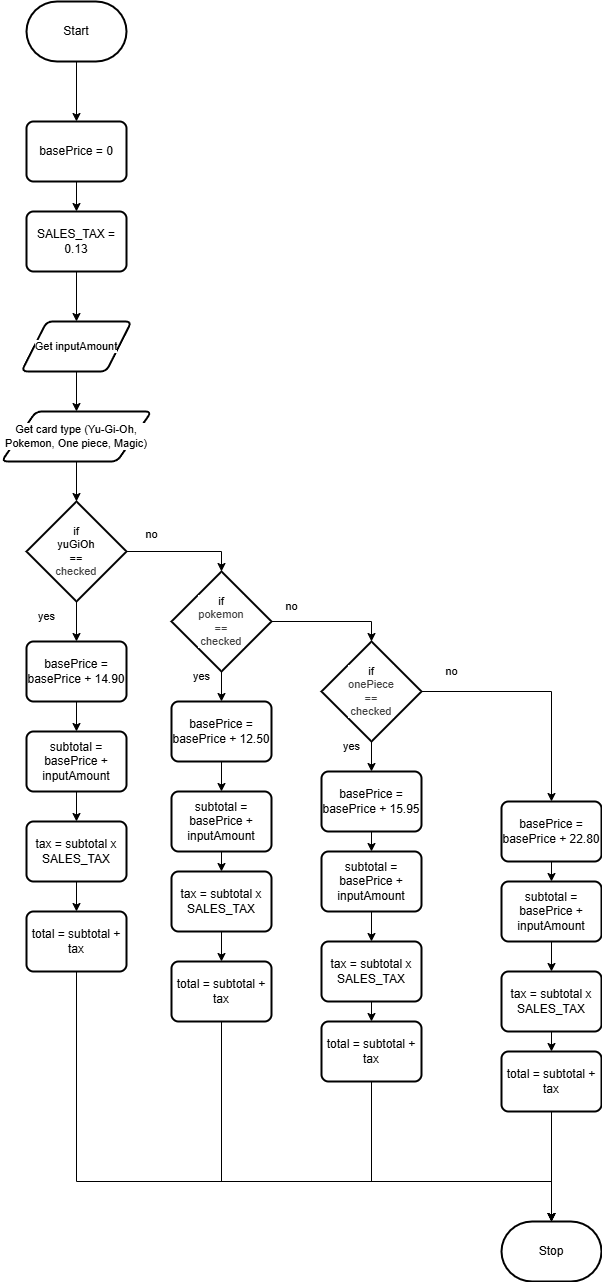

The diagram above was exported from draw.io. Its source (the exported page's mxGraphModel, read from the mxfile embedded in the PNG):
<mxGraphModel dx="1726" dy="1052" grid="1" gridSize="10" guides="1" tooltips="1" connect="1" arrows="1" fold="1" page="1" pageScale="1" pageWidth="850" pageHeight="1100" math="0" shadow="0">
  <root>
    <mxCell id="0" />
    <mxCell id="1" parent="0" />
    <mxCell id="5" style="edgeStyle=orthogonalEdgeStyle;html=1;exitX=0.5;exitY=1;exitDx=0;exitDy=0;exitPerimeter=0;entryX=0.5;entryY=0;entryDx=0;entryDy=0;rounded=0;curved=0;" edge="1" parent="1" source="2" target="4">
      <mxGeometry relative="1" as="geometry" />
    </mxCell>
    <mxCell id="2" value="Start" style="strokeWidth=2;html=1;shape=mxgraph.flowchart.terminator;whiteSpace=wrap;" parent="1" vertex="1">
      <mxGeometry x="95" y="60" width="100" height="60" as="geometry" />
    </mxCell>
    <mxCell id="3" value="Stop" style="strokeWidth=2;html=1;shape=mxgraph.flowchart.terminator;whiteSpace=wrap;" parent="1" vertex="1">
      <mxGeometry x="570" y="1280" width="100" height="60" as="geometry" />
    </mxCell>
    <mxCell id="21" style="edgeStyle=orthogonalEdgeStyle;shape=connector;curved=0;rounded=0;html=1;exitX=0.5;exitY=1;exitDx=0;exitDy=0;entryX=0.5;entryY=0;entryDx=0;entryDy=0;strokeColor=default;align=center;verticalAlign=middle;fontFamily=Helvetica;fontSize=11;fontColor=default;labelBackgroundColor=default;endArrow=classic;" edge="1" parent="1" source="4" target="20">
      <mxGeometry relative="1" as="geometry" />
    </mxCell>
    <mxCell id="4" value="basePrice = 0" style="rounded=1;whiteSpace=wrap;html=1;absoluteArcSize=1;arcSize=14;strokeWidth=2;" vertex="1" parent="1">
      <mxGeometry x="95" y="180" width="100" height="60" as="geometry" />
    </mxCell>
    <mxCell id="6" value="Get card type (Yu-Gi-Oh, Pokemon, One piece, Magic)" style="shape=parallelogram;html=1;strokeWidth=2;perimeter=parallelogramPerimeter;whiteSpace=wrap;rounded=1;arcSize=12;size=0.23;fontFamily=Helvetica;fontSize=11;fontColor=default;labelBackgroundColor=default;" vertex="1" parent="1">
      <mxGeometry x="70" y="470" width="150" height="50" as="geometry" />
    </mxCell>
    <mxCell id="31" style="edgeStyle=orthogonalEdgeStyle;shape=connector;curved=0;rounded=0;html=1;exitX=0.5;exitY=1;exitDx=0;exitDy=0;exitPerimeter=0;entryX=0.5;entryY=0;entryDx=0;entryDy=0;strokeColor=default;align=center;verticalAlign=middle;fontFamily=Helvetica;fontSize=11;fontColor=default;labelBackgroundColor=default;endArrow=classic;" edge="1" parent="1" source="8" target="33">
      <mxGeometry relative="1" as="geometry">
        <mxPoint x="145" y="700" as="targetPoint" />
      </mxGeometry>
    </mxCell>
    <mxCell id="8" value="if&lt;div&gt;&lt;span style=&quot;background-color: light-dark(#ffffff, var(--ge-dark-color, #121212));&quot;&gt;yuGiOh&lt;/span&gt;&lt;/div&gt;&lt;div&gt;&lt;span style=&quot;background-color: light-dark(#ffffff, var(--ge-dark-color, #121212));&quot;&gt;==&lt;/span&gt;&lt;/div&gt;&lt;div&gt;&lt;span style=&quot;color: rgb(63, 63, 63); background-color: light-dark(#ffffff, var(--ge-dark-color, #121212));&quot;&gt;checked&lt;/span&gt;&lt;/div&gt;" style="strokeWidth=2;html=1;shape=mxgraph.flowchart.decision;whiteSpace=wrap;fontFamily=Helvetica;fontSize=11;fontColor=default;labelBackgroundColor=default;" vertex="1" parent="1">
      <mxGeometry x="95" y="560" width="100" height="100" as="geometry" />
    </mxCell>
    <mxCell id="9" style="edgeStyle=orthogonalEdgeStyle;shape=connector;curved=0;rounded=0;html=1;exitX=0.5;exitY=1;exitDx=0;exitDy=0;entryX=0.5;entryY=0;entryDx=0;entryDy=0;entryPerimeter=0;strokeColor=default;align=center;verticalAlign=middle;fontFamily=Helvetica;fontSize=11;fontColor=default;labelBackgroundColor=default;endArrow=classic;" edge="1" parent="1" source="6" target="8">
      <mxGeometry relative="1" as="geometry" />
    </mxCell>
    <mxCell id="10" value="&lt;span style=&quot;color: rgb(0, 0, 0);&quot;&gt;if&lt;/span&gt;&lt;div style=&quot;color: rgb(63, 63, 63); scrollbar-color: rgb(226, 226, 226) rgb(251, 251, 251);&quot;&gt;&lt;span style=&quot;background-color: light-dark(#ffffff, var(--ge-dark-color, #121212));&quot;&gt;onePiece&lt;/span&gt;&lt;/div&gt;&lt;div style=&quot;color: rgb(63, 63, 63); scrollbar-color: rgb(226, 226, 226) rgb(251, 251, 251);&quot;&gt;&lt;span style=&quot;background-color: light-dark(#ffffff, var(--ge-dark-color, #121212));&quot;&gt;==&lt;/span&gt;&lt;/div&gt;&lt;div style=&quot;color: rgb(63, 63, 63); scrollbar-color: rgb(226, 226, 226) rgb(251, 251, 251);&quot;&gt;&lt;span style=&quot;scrollbar-color: rgb(226, 226, 226) rgb(251, 251, 251); color: rgb(63, 63, 63);&quot;&gt;checked&lt;/span&gt;&lt;/div&gt;" style="strokeWidth=2;html=1;shape=mxgraph.flowchart.decision;whiteSpace=wrap;fontFamily=Helvetica;fontSize=11;fontColor=default;labelBackgroundColor=default;" vertex="1" parent="1">
      <mxGeometry x="390" y="700" width="100" height="100" as="geometry" />
    </mxCell>
    <mxCell id="11" value="&lt;span style=&quot;color: rgb(0, 0, 0);&quot;&gt;if&lt;/span&gt;&lt;div style=&quot;color: rgb(63, 63, 63); scrollbar-color: rgb(226, 226, 226) rgb(251, 251, 251);&quot;&gt;&lt;span style=&quot;background-color: light-dark(#ffffff, var(--ge-dark-color, #121212));&quot;&gt;pokemon&lt;/span&gt;&lt;/div&gt;&lt;div style=&quot;color: rgb(63, 63, 63); scrollbar-color: rgb(226, 226, 226) rgb(251, 251, 251);&quot;&gt;&lt;span style=&quot;background-color: light-dark(#ffffff, var(--ge-dark-color, #121212));&quot;&gt;==&lt;/span&gt;&lt;/div&gt;&lt;div style=&quot;color: rgb(63, 63, 63); scrollbar-color: rgb(226, 226, 226) rgb(251, 251, 251);&quot;&gt;&lt;span style=&quot;scrollbar-color: rgb(226, 226, 226) rgb(251, 251, 251); color: rgb(63, 63, 63);&quot;&gt;checked&lt;/span&gt;&lt;/div&gt;" style="strokeWidth=2;html=1;shape=mxgraph.flowchart.decision;whiteSpace=wrap;fontFamily=Helvetica;fontSize=11;fontColor=default;labelBackgroundColor=default;" vertex="1" parent="1">
      <mxGeometry x="240" y="630" width="100" height="100" as="geometry" />
    </mxCell>
    <mxCell id="14" style="edgeStyle=orthogonalEdgeStyle;shape=connector;curved=0;rounded=0;html=1;exitX=1;exitY=0.5;exitDx=0;exitDy=0;exitPerimeter=0;entryX=0.5;entryY=0;entryDx=0;entryDy=0;entryPerimeter=0;strokeColor=default;align=center;verticalAlign=middle;fontFamily=Helvetica;fontSize=11;fontColor=default;labelBackgroundColor=default;endArrow=classic;" edge="1" parent="1" source="8" target="11">
      <mxGeometry relative="1" as="geometry" />
    </mxCell>
    <mxCell id="15" style="edgeStyle=orthogonalEdgeStyle;shape=connector;curved=0;rounded=0;html=1;exitX=1;exitY=0.5;exitDx=0;exitDy=0;exitPerimeter=0;entryX=0.5;entryY=0;entryDx=0;entryDy=0;entryPerimeter=0;strokeColor=default;align=center;verticalAlign=middle;fontFamily=Helvetica;fontSize=11;fontColor=default;labelBackgroundColor=default;endArrow=classic;" edge="1" parent="1" source="11" target="10">
      <mxGeometry relative="1" as="geometry" />
    </mxCell>
    <mxCell id="18" style="edgeStyle=orthogonalEdgeStyle;shape=connector;curved=0;rounded=0;html=1;exitX=0.5;exitY=1;exitDx=0;exitDy=0;entryX=0.5;entryY=0;entryDx=0;entryDy=0;strokeColor=default;align=center;verticalAlign=middle;fontFamily=Helvetica;fontSize=11;fontColor=default;labelBackgroundColor=default;endArrow=classic;" edge="1" parent="1" source="17" target="6">
      <mxGeometry relative="1" as="geometry" />
    </mxCell>
    <mxCell id="17" value="Get inputAmount" style="shape=parallelogram;html=1;strokeWidth=2;perimeter=parallelogramPerimeter;whiteSpace=wrap;rounded=1;arcSize=12;size=0.23;fontFamily=Helvetica;fontSize=11;fontColor=default;labelBackgroundColor=default;" vertex="1" parent="1">
      <mxGeometry x="90" y="380" width="110" height="50" as="geometry" />
    </mxCell>
    <mxCell id="23" style="edgeStyle=orthogonalEdgeStyle;shape=connector;curved=0;rounded=0;html=1;exitX=0.5;exitY=1;exitDx=0;exitDy=0;entryX=0.5;entryY=0;entryDx=0;entryDy=0;strokeColor=default;align=center;verticalAlign=middle;fontFamily=Helvetica;fontSize=11;fontColor=default;labelBackgroundColor=default;endArrow=classic;" edge="1" parent="1" source="20" target="17">
      <mxGeometry relative="1" as="geometry" />
    </mxCell>
    <mxCell id="20" value="SALES_TAX = 0.13" style="rounded=1;whiteSpace=wrap;html=1;absoluteArcSize=1;arcSize=14;strokeWidth=2;" vertex="1" parent="1">
      <mxGeometry x="95" y="270" width="100" height="60" as="geometry" />
    </mxCell>
    <mxCell id="24" value="no" style="text;html=1;align=center;verticalAlign=middle;resizable=0;points=[];autosize=1;strokeColor=none;fillColor=none;fontFamily=Helvetica;fontSize=11;fontColor=default;labelBackgroundColor=default;" vertex="1" parent="1">
      <mxGeometry x="200" y="578" width="40" height="30" as="geometry" />
    </mxCell>
    <mxCell id="25" value="no" style="text;html=1;align=center;verticalAlign=middle;resizable=0;points=[];autosize=1;strokeColor=none;fillColor=none;fontFamily=Helvetica;fontSize=11;fontColor=default;labelBackgroundColor=default;" vertex="1" parent="1">
      <mxGeometry x="340" y="650" width="40" height="30" as="geometry" />
    </mxCell>
    <mxCell id="26" value="no" style="text;html=1;align=center;verticalAlign=middle;resizable=0;points=[];autosize=1;strokeColor=none;fillColor=none;fontFamily=Helvetica;fontSize=11;fontColor=default;labelBackgroundColor=default;" vertex="1" parent="1">
      <mxGeometry x="500" y="715" width="40" height="30" as="geometry" />
    </mxCell>
    <mxCell id="28" value="yes" style="text;html=1;align=center;verticalAlign=middle;resizable=0;points=[];autosize=1;strokeColor=none;fillColor=none;fontFamily=Helvetica;fontSize=11;fontColor=default;labelBackgroundColor=default;" vertex="1" parent="1">
      <mxGeometry x="95" y="660" width="40" height="30" as="geometry" />
    </mxCell>
    <mxCell id="35" style="edgeStyle=orthogonalEdgeStyle;shape=connector;curved=0;rounded=0;html=1;exitX=0.5;exitY=1;exitDx=0;exitDy=0;entryX=0.5;entryY=0;entryDx=0;entryDy=0;strokeColor=default;align=center;verticalAlign=middle;fontFamily=Helvetica;fontSize=11;fontColor=default;labelBackgroundColor=default;endArrow=classic;" edge="1" parent="1" source="29" target="34">
      <mxGeometry relative="1" as="geometry" />
    </mxCell>
    <mxCell id="29" value="subtotal = basePrice + inputAmount" style="rounded=1;whiteSpace=wrap;html=1;absoluteArcSize=1;arcSize=14;strokeWidth=2;" vertex="1" parent="1">
      <mxGeometry x="95" y="790" width="100" height="60" as="geometry" />
    </mxCell>
    <mxCell id="32" style="edgeStyle=orthogonalEdgeStyle;shape=connector;curved=0;rounded=0;html=1;exitX=0.5;exitY=1;exitDx=0;exitDy=0;entryX=0.5;entryY=0;entryDx=0;entryDy=0;strokeColor=default;align=center;verticalAlign=middle;fontFamily=Helvetica;fontSize=11;fontColor=default;labelBackgroundColor=default;endArrow=classic;" edge="1" parent="1" source="33" target="29">
      <mxGeometry relative="1" as="geometry">
        <mxPoint x="145" y="750" as="sourcePoint" />
      </mxGeometry>
    </mxCell>
    <mxCell id="33" value="basePrice = basePrice +&amp;nbsp;14.90" style="rounded=1;whiteSpace=wrap;html=1;absoluteArcSize=1;arcSize=14;strokeWidth=2;" vertex="1" parent="1">
      <mxGeometry x="95" y="700" width="100" height="60" as="geometry" />
    </mxCell>
    <mxCell id="37" style="edgeStyle=orthogonalEdgeStyle;shape=connector;curved=0;rounded=0;html=1;exitX=0.5;exitY=1;exitDx=0;exitDy=0;entryX=0.5;entryY=0;entryDx=0;entryDy=0;strokeColor=default;align=center;verticalAlign=middle;fontFamily=Helvetica;fontSize=11;fontColor=default;labelBackgroundColor=default;endArrow=classic;" edge="1" parent="1" source="34" target="36">
      <mxGeometry relative="1" as="geometry" />
    </mxCell>
    <mxCell id="34" value="tax = subtotal x SALES_TAX" style="rounded=1;whiteSpace=wrap;html=1;absoluteArcSize=1;arcSize=14;strokeWidth=2;" vertex="1" parent="1">
      <mxGeometry x="95" y="880" width="100" height="60" as="geometry" />
    </mxCell>
    <mxCell id="75" style="edgeStyle=orthogonalEdgeStyle;shape=connector;curved=0;rounded=0;html=1;exitX=0.5;exitY=1;exitDx=0;exitDy=0;strokeColor=default;align=center;verticalAlign=middle;fontFamily=Helvetica;fontSize=11;fontColor=default;labelBackgroundColor=default;endArrow=classic;" edge="1" parent="1" source="36" target="3">
      <mxGeometry relative="1" as="geometry">
        <Array as="points">
          <mxPoint x="145" y="1240" />
          <mxPoint x="620" y="1240" />
        </Array>
      </mxGeometry>
    </mxCell>
    <mxCell id="36" value="total = subtotal + tax" style="rounded=1;whiteSpace=wrap;html=1;absoluteArcSize=1;arcSize=14;strokeWidth=2;" vertex="1" parent="1">
      <mxGeometry x="95" y="970" width="100" height="60" as="geometry" />
    </mxCell>
    <mxCell id="38" style="edgeStyle=orthogonalEdgeStyle;shape=connector;curved=0;rounded=0;html=1;exitX=0.5;exitY=1;exitDx=0;exitDy=0;exitPerimeter=0;entryX=0.5;entryY=0;entryDx=0;entryDy=0;strokeColor=default;align=center;verticalAlign=middle;fontFamily=Helvetica;fontSize=11;fontColor=default;labelBackgroundColor=default;endArrow=classic;" edge="1" parent="1" target="43" source="11">
      <mxGeometry relative="1" as="geometry">
        <mxPoint x="290" y="750" as="sourcePoint" />
        <mxPoint x="290" y="790" as="targetPoint" />
      </mxGeometry>
    </mxCell>
    <mxCell id="39" value="yes" style="text;html=1;align=center;verticalAlign=middle;resizable=0;points=[];autosize=1;strokeColor=none;fillColor=none;fontFamily=Helvetica;fontSize=11;fontColor=default;labelBackgroundColor=default;" vertex="1" parent="1">
      <mxGeometry x="250" y="720" width="40" height="30" as="geometry" />
    </mxCell>
    <mxCell id="40" style="edgeStyle=orthogonalEdgeStyle;shape=connector;curved=0;rounded=0;html=1;exitX=0.5;exitY=1;exitDx=0;exitDy=0;entryX=0.5;entryY=0;entryDx=0;entryDy=0;strokeColor=default;align=center;verticalAlign=middle;fontFamily=Helvetica;fontSize=11;fontColor=default;labelBackgroundColor=default;endArrow=classic;" edge="1" parent="1" source="41" target="45">
      <mxGeometry relative="1" as="geometry" />
    </mxCell>
    <mxCell id="41" value="subtotal = basePrice + inputAmount" style="rounded=1;whiteSpace=wrap;html=1;absoluteArcSize=1;arcSize=14;strokeWidth=2;" vertex="1" parent="1">
      <mxGeometry x="240" y="850" width="100" height="60" as="geometry" />
    </mxCell>
    <mxCell id="42" style="edgeStyle=orthogonalEdgeStyle;shape=connector;curved=0;rounded=0;html=1;exitX=0.5;exitY=1;exitDx=0;exitDy=0;entryX=0.5;entryY=0;entryDx=0;entryDy=0;strokeColor=default;align=center;verticalAlign=middle;fontFamily=Helvetica;fontSize=11;fontColor=default;labelBackgroundColor=default;endArrow=classic;" edge="1" parent="1" source="43" target="41">
      <mxGeometry relative="1" as="geometry">
        <mxPoint x="290" y="840" as="sourcePoint" />
      </mxGeometry>
    </mxCell>
    <mxCell id="43" value="basePrice = basePrice +&amp;nbsp;12.50" style="rounded=1;whiteSpace=wrap;html=1;absoluteArcSize=1;arcSize=14;strokeWidth=2;" vertex="1" parent="1">
      <mxGeometry x="240" y="760" width="100" height="60" as="geometry" />
    </mxCell>
    <mxCell id="44" style="edgeStyle=orthogonalEdgeStyle;shape=connector;curved=0;rounded=0;html=1;exitX=0.5;exitY=1;exitDx=0;exitDy=0;entryX=0.5;entryY=0;entryDx=0;entryDy=0;strokeColor=default;align=center;verticalAlign=middle;fontFamily=Helvetica;fontSize=11;fontColor=default;labelBackgroundColor=default;endArrow=classic;" edge="1" parent="1" source="45" target="46">
      <mxGeometry relative="1" as="geometry" />
    </mxCell>
    <mxCell id="45" value="tax = subtotal x SALES_TAX" style="rounded=1;whiteSpace=wrap;html=1;absoluteArcSize=1;arcSize=14;strokeWidth=2;" vertex="1" parent="1">
      <mxGeometry x="240" y="930" width="100" height="60" as="geometry" />
    </mxCell>
    <mxCell id="46" value="total = subtotal + tax" style="rounded=1;whiteSpace=wrap;html=1;absoluteArcSize=1;arcSize=14;strokeWidth=2;" vertex="1" parent="1">
      <mxGeometry x="240" y="1020" width="100" height="60" as="geometry" />
    </mxCell>
    <mxCell id="47" style="edgeStyle=orthogonalEdgeStyle;shape=connector;curved=0;rounded=0;html=1;exitX=0.5;exitY=1;exitDx=0;exitDy=0;exitPerimeter=0;entryX=0.5;entryY=0;entryDx=0;entryDy=0;strokeColor=default;align=center;verticalAlign=middle;fontFamily=Helvetica;fontSize=11;fontColor=default;labelBackgroundColor=default;endArrow=classic;" edge="1" parent="1" target="52" source="10">
      <mxGeometry relative="1" as="geometry">
        <mxPoint x="440" y="820" as="sourcePoint" />
        <mxPoint x="440" y="860" as="targetPoint" />
      </mxGeometry>
    </mxCell>
    <mxCell id="48" value="yes" style="text;html=1;align=center;verticalAlign=middle;resizable=0;points=[];autosize=1;strokeColor=none;fillColor=none;fontFamily=Helvetica;fontSize=11;fontColor=default;labelBackgroundColor=default;" vertex="1" parent="1">
      <mxGeometry x="400" y="790" width="40" height="30" as="geometry" />
    </mxCell>
    <mxCell id="49" style="edgeStyle=orthogonalEdgeStyle;shape=connector;curved=0;rounded=0;html=1;exitX=0.5;exitY=1;exitDx=0;exitDy=0;entryX=0.5;entryY=0;entryDx=0;entryDy=0;strokeColor=default;align=center;verticalAlign=middle;fontFamily=Helvetica;fontSize=11;fontColor=default;labelBackgroundColor=default;endArrow=classic;" edge="1" parent="1" source="50" target="54">
      <mxGeometry relative="1" as="geometry" />
    </mxCell>
    <mxCell id="50" value="subtotal = basePrice + inputAmount" style="rounded=1;whiteSpace=wrap;html=1;absoluteArcSize=1;arcSize=14;strokeWidth=2;" vertex="1" parent="1">
      <mxGeometry x="390" y="910" width="100" height="60" as="geometry" />
    </mxCell>
    <mxCell id="51" style="edgeStyle=orthogonalEdgeStyle;shape=connector;curved=0;rounded=0;html=1;exitX=0.5;exitY=1;exitDx=0;exitDy=0;entryX=0.5;entryY=0;entryDx=0;entryDy=0;strokeColor=default;align=center;verticalAlign=middle;fontFamily=Helvetica;fontSize=11;fontColor=default;labelBackgroundColor=default;endArrow=classic;" edge="1" parent="1" source="52" target="50">
      <mxGeometry relative="1" as="geometry">
        <mxPoint x="440" y="910" as="sourcePoint" />
      </mxGeometry>
    </mxCell>
    <mxCell id="52" value="basePrice = basePrice +&amp;nbsp;15.95" style="rounded=1;whiteSpace=wrap;html=1;absoluteArcSize=1;arcSize=14;strokeWidth=2;" vertex="1" parent="1">
      <mxGeometry x="390" y="830" width="100" height="60" as="geometry" />
    </mxCell>
    <mxCell id="53" style="edgeStyle=orthogonalEdgeStyle;shape=connector;curved=0;rounded=0;html=1;exitX=0.5;exitY=1;exitDx=0;exitDy=0;entryX=0.5;entryY=0;entryDx=0;entryDy=0;strokeColor=default;align=center;verticalAlign=middle;fontFamily=Helvetica;fontSize=11;fontColor=default;labelBackgroundColor=default;endArrow=classic;" edge="1" parent="1" source="54" target="55">
      <mxGeometry relative="1" as="geometry" />
    </mxCell>
    <mxCell id="54" value="tax = subtotal x SALES_TAX" style="rounded=1;whiteSpace=wrap;html=1;absoluteArcSize=1;arcSize=14;strokeWidth=2;" vertex="1" parent="1">
      <mxGeometry x="390" y="1000" width="100" height="60" as="geometry" />
    </mxCell>
    <mxCell id="55" value="total = subtotal + tax" style="rounded=1;whiteSpace=wrap;html=1;absoluteArcSize=1;arcSize=14;strokeWidth=2;" vertex="1" parent="1">
      <mxGeometry x="390" y="1080" width="100" height="60" as="geometry" />
    </mxCell>
    <mxCell id="66" style="edgeStyle=orthogonalEdgeStyle;shape=connector;curved=0;rounded=0;html=1;entryX=0.5;entryY=0;entryDx=0;entryDy=0;strokeColor=default;align=center;verticalAlign=middle;fontFamily=Helvetica;fontSize=11;fontColor=default;labelBackgroundColor=default;endArrow=classic;exitX=1;exitY=0.5;exitDx=0;exitDy=0;exitPerimeter=0;" edge="1" parent="1" target="71" source="10">
      <mxGeometry relative="1" as="geometry">
        <mxPoint x="510" y="770" as="sourcePoint" />
        <mxPoint x="620" y="840" as="targetPoint" />
      </mxGeometry>
    </mxCell>
    <mxCell id="68" style="edgeStyle=orthogonalEdgeStyle;shape=connector;curved=0;rounded=0;html=1;exitX=0.5;exitY=1;exitDx=0;exitDy=0;entryX=0.5;entryY=0;entryDx=0;entryDy=0;strokeColor=default;align=center;verticalAlign=middle;fontFamily=Helvetica;fontSize=11;fontColor=default;labelBackgroundColor=default;endArrow=classic;" edge="1" parent="1" source="69" target="73">
      <mxGeometry relative="1" as="geometry" />
    </mxCell>
    <mxCell id="69" value="subtotal = basePrice + inputAmount" style="rounded=1;whiteSpace=wrap;html=1;absoluteArcSize=1;arcSize=14;strokeWidth=2;" vertex="1" parent="1">
      <mxGeometry x="570" y="940" width="100" height="60" as="geometry" />
    </mxCell>
    <mxCell id="70" style="edgeStyle=orthogonalEdgeStyle;shape=connector;curved=0;rounded=0;html=1;exitX=0.5;exitY=1;exitDx=0;exitDy=0;entryX=0.5;entryY=0;entryDx=0;entryDy=0;strokeColor=default;align=center;verticalAlign=middle;fontFamily=Helvetica;fontSize=11;fontColor=default;labelBackgroundColor=default;endArrow=classic;" edge="1" parent="1" source="71" target="69">
      <mxGeometry relative="1" as="geometry">
        <mxPoint x="620" y="940" as="sourcePoint" />
      </mxGeometry>
    </mxCell>
    <mxCell id="71" value="basePrice = basePrice +&amp;nbsp;22.80" style="rounded=1;whiteSpace=wrap;html=1;absoluteArcSize=1;arcSize=14;strokeWidth=2;" vertex="1" parent="1">
      <mxGeometry x="570" y="860" width="100" height="60" as="geometry" />
    </mxCell>
    <mxCell id="72" style="edgeStyle=orthogonalEdgeStyle;shape=connector;curved=0;rounded=0;html=1;exitX=0.5;exitY=1;exitDx=0;exitDy=0;entryX=0.5;entryY=0;entryDx=0;entryDy=0;strokeColor=default;align=center;verticalAlign=middle;fontFamily=Helvetica;fontSize=11;fontColor=default;labelBackgroundColor=default;endArrow=classic;" edge="1" parent="1" source="73" target="74">
      <mxGeometry relative="1" as="geometry" />
    </mxCell>
    <mxCell id="73" value="tax = subtotal x SALES_TAX" style="rounded=1;whiteSpace=wrap;html=1;absoluteArcSize=1;arcSize=14;strokeWidth=2;" vertex="1" parent="1">
      <mxGeometry x="570" y="1030" width="100" height="60" as="geometry" />
    </mxCell>
    <mxCell id="74" value="total = subtotal + tax" style="rounded=1;whiteSpace=wrap;html=1;absoluteArcSize=1;arcSize=14;strokeWidth=2;" vertex="1" parent="1">
      <mxGeometry x="570" y="1110" width="100" height="60" as="geometry" />
    </mxCell>
    <mxCell id="76" style="edgeStyle=orthogonalEdgeStyle;shape=connector;curved=0;rounded=0;html=1;exitX=0.5;exitY=1;exitDx=0;exitDy=0;entryX=0.5;entryY=0;entryDx=0;entryDy=0;entryPerimeter=0;strokeColor=default;align=center;verticalAlign=middle;fontFamily=Helvetica;fontSize=11;fontColor=default;labelBackgroundColor=default;endArrow=classic;" edge="1" parent="1" source="46" target="3">
      <mxGeometry relative="1" as="geometry">
        <Array as="points">
          <mxPoint x="290" y="1240" />
          <mxPoint x="620" y="1240" />
        </Array>
      </mxGeometry>
    </mxCell>
    <mxCell id="77" style="edgeStyle=orthogonalEdgeStyle;shape=connector;curved=0;rounded=0;html=1;exitX=0.5;exitY=1;exitDx=0;exitDy=0;entryX=0.5;entryY=0;entryDx=0;entryDy=0;entryPerimeter=0;strokeColor=default;align=center;verticalAlign=middle;fontFamily=Helvetica;fontSize=11;fontColor=default;labelBackgroundColor=default;endArrow=classic;" edge="1" parent="1" source="55" target="3">
      <mxGeometry relative="1" as="geometry">
        <Array as="points">
          <mxPoint x="440" y="1240" />
          <mxPoint x="620" y="1240" />
        </Array>
      </mxGeometry>
    </mxCell>
    <mxCell id="78" style="edgeStyle=orthogonalEdgeStyle;shape=connector;curved=0;rounded=0;html=1;exitX=0.5;exitY=1;exitDx=0;exitDy=0;entryX=0.5;entryY=0;entryDx=0;entryDy=0;entryPerimeter=0;strokeColor=default;align=center;verticalAlign=middle;fontFamily=Helvetica;fontSize=11;fontColor=default;labelBackgroundColor=default;endArrow=classic;" edge="1" parent="1" source="74" target="3">
      <mxGeometry relative="1" as="geometry" />
    </mxCell>
  </root>
</mxGraphModel>